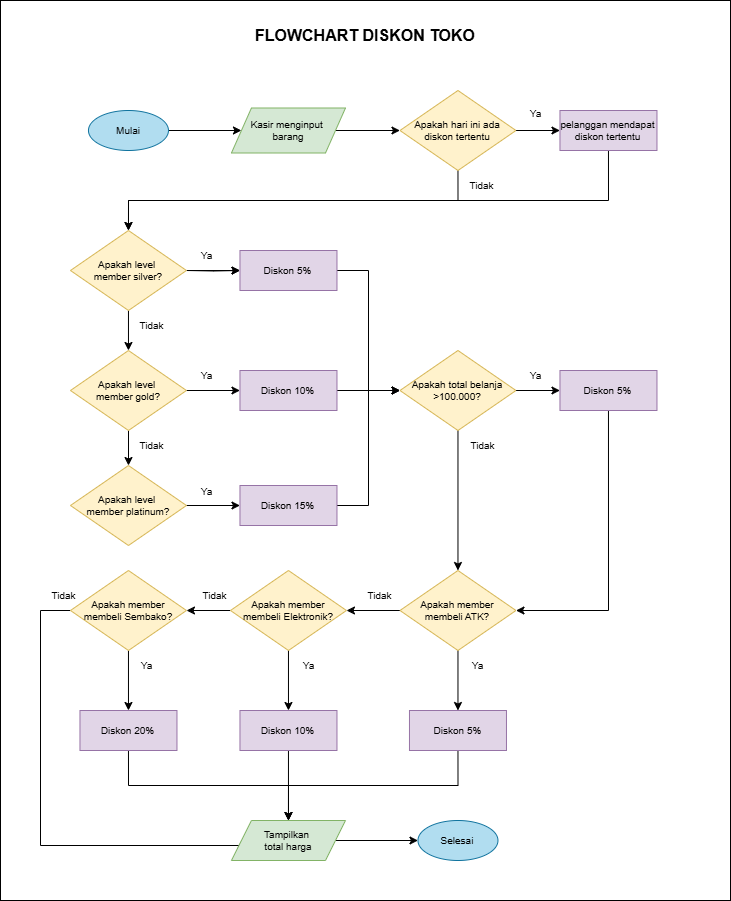

The diagram above was exported from draw.io. Its source (the exported page's mxGraphModel, read from the mxfile embedded in the PNG):
<mxGraphModel dx="1050" dy="557" grid="1" gridSize="10" guides="1" tooltips="1" connect="1" arrows="1" fold="1" page="1" pageScale="1" pageWidth="827" pageHeight="1169" background="#ffffff" math="0" shadow="0">
  <root>
    <mxCell id="0" />
    <mxCell id="1" parent="0" />
    <mxCell id="taJurt2X85QylHlF0v8A-76" value="" style="rounded=0;whiteSpace=wrap;html=1;" vertex="1" parent="1">
      <mxGeometry x="60" y="40" width="730" height="900" as="geometry" />
    </mxCell>
    <mxCell id="taJurt2X85QylHlF0v8A-53" style="edgeStyle=orthogonalEdgeStyle;rounded=0;orthogonalLoop=1;jettySize=auto;html=1;entryX=0;entryY=0.5;entryDx=0;entryDy=0;" edge="1" parent="1" source="taJurt2X85QylHlF0v8A-1" target="taJurt2X85QylHlF0v8A-48">
      <mxGeometry relative="1" as="geometry" />
    </mxCell>
    <mxCell id="taJurt2X85QylHlF0v8A-1" value="Mulai" style="ellipse;whiteSpace=wrap;html=1;fontSize=10;fillColor=#b1ddf0;strokeColor=#10739e;" vertex="1" parent="1">
      <mxGeometry x="147.97" y="150" width="80" height="40" as="geometry" />
    </mxCell>
    <mxCell id="taJurt2X85QylHlF0v8A-17" style="edgeStyle=orthogonalEdgeStyle;rounded=0;orthogonalLoop=1;jettySize=auto;html=1;entryX=0.5;entryY=0;entryDx=0;entryDy=0;exitX=0.5;exitY=1;exitDx=0;exitDy=0;" edge="1" parent="1" source="taJurt2X85QylHlF0v8A-4" target="taJurt2X85QylHlF0v8A-5">
      <mxGeometry relative="1" as="geometry">
        <mxPoint x="187.97000000000003" y="350" as="sourcePoint" />
      </mxGeometry>
    </mxCell>
    <mxCell id="taJurt2X85QylHlF0v8A-19" style="edgeStyle=orthogonalEdgeStyle;rounded=0;orthogonalLoop=1;jettySize=auto;html=1;entryX=0;entryY=0.5;entryDx=0;entryDy=0;" edge="1" parent="1" target="taJurt2X85QylHlF0v8A-8">
      <mxGeometry relative="1" as="geometry">
        <mxPoint x="245.97000000000025" y="310" as="sourcePoint" />
      </mxGeometry>
    </mxCell>
    <mxCell id="taJurt2X85QylHlF0v8A-50" value="" style="edgeStyle=orthogonalEdgeStyle;rounded=0;orthogonalLoop=1;jettySize=auto;html=1;exitX=1;exitY=0.5;exitDx=0;exitDy=0;" edge="1" parent="1" source="taJurt2X85QylHlF0v8A-4" target="taJurt2X85QylHlF0v8A-8">
      <mxGeometry relative="1" as="geometry" />
    </mxCell>
    <mxCell id="taJurt2X85QylHlF0v8A-4" value="Apakah level&amp;nbsp;&lt;div&gt;member silver?&lt;/div&gt;" style="rhombus;whiteSpace=wrap;html=1;fontSize=10;fillColor=#fff2cc;strokeColor=#d6b656;" vertex="1" parent="1">
      <mxGeometry x="129.97" y="270" width="116" height="80" as="geometry" />
    </mxCell>
    <mxCell id="taJurt2X85QylHlF0v8A-18" style="edgeStyle=orthogonalEdgeStyle;rounded=0;orthogonalLoop=1;jettySize=auto;html=1;" edge="1" parent="1" source="taJurt2X85QylHlF0v8A-5" target="taJurt2X85QylHlF0v8A-6">
      <mxGeometry relative="1" as="geometry" />
    </mxCell>
    <mxCell id="taJurt2X85QylHlF0v8A-20" style="edgeStyle=orthogonalEdgeStyle;rounded=0;orthogonalLoop=1;jettySize=auto;html=1;entryX=0;entryY=0.5;entryDx=0;entryDy=0;" edge="1" parent="1" source="taJurt2X85QylHlF0v8A-5" target="taJurt2X85QylHlF0v8A-9">
      <mxGeometry relative="1" as="geometry" />
    </mxCell>
    <mxCell id="taJurt2X85QylHlF0v8A-5" value="Apakah level&amp;nbsp;&lt;div&gt;member gold?&lt;/div&gt;" style="rhombus;whiteSpace=wrap;html=1;fontSize=10;fillColor=#fff2cc;strokeColor=#d6b656;" vertex="1" parent="1">
      <mxGeometry x="129.97" y="390" width="116" height="80" as="geometry" />
    </mxCell>
    <mxCell id="taJurt2X85QylHlF0v8A-22" style="edgeStyle=orthogonalEdgeStyle;rounded=0;orthogonalLoop=1;jettySize=auto;html=1;entryX=0;entryY=0.5;entryDx=0;entryDy=0;" edge="1" parent="1" source="taJurt2X85QylHlF0v8A-6" target="taJurt2X85QylHlF0v8A-10">
      <mxGeometry relative="1" as="geometry" />
    </mxCell>
    <mxCell id="taJurt2X85QylHlF0v8A-6" value="Apakah level&amp;nbsp;&lt;div&gt;member platinum?&lt;/div&gt;" style="rhombus;whiteSpace=wrap;html=1;fontSize=10;fillColor=#fff2cc;strokeColor=#d6b656;" vertex="1" parent="1">
      <mxGeometry x="129.97" y="505" width="116" height="80" as="geometry" />
    </mxCell>
    <mxCell id="taJurt2X85QylHlF0v8A-23" style="edgeStyle=orthogonalEdgeStyle;rounded=0;orthogonalLoop=1;jettySize=auto;html=1;entryX=0;entryY=0.5;entryDx=0;entryDy=0;" edge="1" parent="1" source="taJurt2X85QylHlF0v8A-8" target="taJurt2X85QylHlF0v8A-11">
      <mxGeometry relative="1" as="geometry" />
    </mxCell>
    <mxCell id="taJurt2X85QylHlF0v8A-8" value="Diskon 5%" style="rounded=0;whiteSpace=wrap;html=1;fontSize=10;fillColor=#e1d5e7;strokeColor=#9673a6;" vertex="1" parent="1">
      <mxGeometry x="299.47" y="290" width="97" height="40" as="geometry" />
    </mxCell>
    <mxCell id="taJurt2X85QylHlF0v8A-24" style="edgeStyle=orthogonalEdgeStyle;rounded=0;orthogonalLoop=1;jettySize=auto;html=1;" edge="1" parent="1" source="taJurt2X85QylHlF0v8A-9">
      <mxGeometry relative="1" as="geometry">
        <mxPoint x="459.47" y="430" as="targetPoint" />
      </mxGeometry>
    </mxCell>
    <mxCell id="taJurt2X85QylHlF0v8A-9" value="Diskon 10%" style="rounded=0;whiteSpace=wrap;html=1;fontSize=10;fillColor=#e1d5e7;strokeColor=#9673a6;" vertex="1" parent="1">
      <mxGeometry x="299.47" y="410" width="97" height="40" as="geometry" />
    </mxCell>
    <mxCell id="taJurt2X85QylHlF0v8A-25" style="edgeStyle=orthogonalEdgeStyle;rounded=0;orthogonalLoop=1;jettySize=auto;html=1;entryX=0;entryY=0.5;entryDx=0;entryDy=0;" edge="1" parent="1" source="taJurt2X85QylHlF0v8A-10" target="taJurt2X85QylHlF0v8A-11">
      <mxGeometry relative="1" as="geometry" />
    </mxCell>
    <mxCell id="taJurt2X85QylHlF0v8A-10" value="Diskon 15%" style="rounded=0;whiteSpace=wrap;html=1;fontSize=10;fillColor=#e1d5e7;strokeColor=#9673a6;" vertex="1" parent="1">
      <mxGeometry x="299.47" y="525" width="97" height="40" as="geometry" />
    </mxCell>
    <mxCell id="taJurt2X85QylHlF0v8A-26" style="edgeStyle=orthogonalEdgeStyle;rounded=0;orthogonalLoop=1;jettySize=auto;html=1;entryX=0;entryY=0.5;entryDx=0;entryDy=0;" edge="1" parent="1" source="taJurt2X85QylHlF0v8A-11" target="taJurt2X85QylHlF0v8A-13">
      <mxGeometry relative="1" as="geometry" />
    </mxCell>
    <mxCell id="taJurt2X85QylHlF0v8A-30" style="edgeStyle=orthogonalEdgeStyle;rounded=0;orthogonalLoop=1;jettySize=auto;html=1;entryX=0.5;entryY=0;entryDx=0;entryDy=0;" edge="1" parent="1" source="taJurt2X85QylHlF0v8A-11" target="taJurt2X85QylHlF0v8A-27">
      <mxGeometry relative="1" as="geometry" />
    </mxCell>
    <mxCell id="taJurt2X85QylHlF0v8A-11" value="Apakah total belanja&lt;div&gt;&amp;gt;100.000?&lt;/div&gt;" style="rhombus;whiteSpace=wrap;html=1;fontSize=10;fillColor=#fff2cc;strokeColor=#d6b656;" vertex="1" parent="1">
      <mxGeometry x="459.47" y="390" width="116" height="80" as="geometry" />
    </mxCell>
    <mxCell id="taJurt2X85QylHlF0v8A-34" style="edgeStyle=orthogonalEdgeStyle;rounded=0;orthogonalLoop=1;jettySize=auto;html=1;entryX=1;entryY=0.5;entryDx=0;entryDy=0;exitX=0.5;exitY=1;exitDx=0;exitDy=0;" edge="1" parent="1" source="taJurt2X85QylHlF0v8A-13" target="taJurt2X85QylHlF0v8A-27">
      <mxGeometry relative="1" as="geometry" />
    </mxCell>
    <mxCell id="taJurt2X85QylHlF0v8A-13" value="Diskon 5%" style="rounded=0;whiteSpace=wrap;html=1;fontSize=10;fillColor=#e1d5e7;strokeColor=#9673a6;" vertex="1" parent="1">
      <mxGeometry x="619.47" y="410" width="97" height="40" as="geometry" />
    </mxCell>
    <mxCell id="taJurt2X85QylHlF0v8A-31" style="edgeStyle=orthogonalEdgeStyle;rounded=0;orthogonalLoop=1;jettySize=auto;html=1;entryX=1;entryY=0.5;entryDx=0;entryDy=0;" edge="1" parent="1" source="taJurt2X85QylHlF0v8A-27" target="taJurt2X85QylHlF0v8A-28">
      <mxGeometry relative="1" as="geometry" />
    </mxCell>
    <mxCell id="taJurt2X85QylHlF0v8A-38" style="edgeStyle=orthogonalEdgeStyle;rounded=0;orthogonalLoop=1;jettySize=auto;html=1;entryX=0.5;entryY=0;entryDx=0;entryDy=0;" edge="1" parent="1" source="taJurt2X85QylHlF0v8A-27" target="taJurt2X85QylHlF0v8A-35">
      <mxGeometry relative="1" as="geometry" />
    </mxCell>
    <mxCell id="taJurt2X85QylHlF0v8A-27" value="Apakah member&lt;div&gt;membeli ATK?&lt;/div&gt;" style="rhombus;whiteSpace=wrap;html=1;fontSize=10;fillColor=#fff2cc;strokeColor=#d6b656;" vertex="1" parent="1">
      <mxGeometry x="459.47" y="610" width="116" height="80" as="geometry" />
    </mxCell>
    <mxCell id="taJurt2X85QylHlF0v8A-33" style="edgeStyle=orthogonalEdgeStyle;rounded=0;orthogonalLoop=1;jettySize=auto;html=1;entryX=1;entryY=0.5;entryDx=0;entryDy=0;" edge="1" parent="1" source="taJurt2X85QylHlF0v8A-28" target="taJurt2X85QylHlF0v8A-29">
      <mxGeometry relative="1" as="geometry" />
    </mxCell>
    <mxCell id="taJurt2X85QylHlF0v8A-39" style="edgeStyle=orthogonalEdgeStyle;rounded=0;orthogonalLoop=1;jettySize=auto;html=1;entryX=0.5;entryY=0;entryDx=0;entryDy=0;" edge="1" parent="1" source="taJurt2X85QylHlF0v8A-28" target="taJurt2X85QylHlF0v8A-36">
      <mxGeometry relative="1" as="geometry" />
    </mxCell>
    <mxCell id="taJurt2X85QylHlF0v8A-28" value="Apakah member&lt;div&gt;membeli Elektronik?&lt;/div&gt;" style="rhombus;whiteSpace=wrap;html=1;fontSize=10;fillColor=#fff2cc;strokeColor=#d6b656;" vertex="1" parent="1">
      <mxGeometry x="289.97" y="610" width="116" height="80" as="geometry" />
    </mxCell>
    <mxCell id="taJurt2X85QylHlF0v8A-40" style="edgeStyle=orthogonalEdgeStyle;rounded=0;orthogonalLoop=1;jettySize=auto;html=1;entryX=0.5;entryY=0;entryDx=0;entryDy=0;" edge="1" parent="1" source="taJurt2X85QylHlF0v8A-29" target="taJurt2X85QylHlF0v8A-37">
      <mxGeometry relative="1" as="geometry" />
    </mxCell>
    <mxCell id="taJurt2X85QylHlF0v8A-43" style="edgeStyle=orthogonalEdgeStyle;rounded=0;orthogonalLoop=1;jettySize=auto;html=1;entryX=0;entryY=0.5;entryDx=0;entryDy=0;exitX=0;exitY=0.5;exitDx=0;exitDy=0;" edge="1" parent="1" source="taJurt2X85QylHlF0v8A-29" target="taJurt2X85QylHlF0v8A-58">
      <mxGeometry relative="1" as="geometry">
        <mxPoint x="299.47" y="880" as="targetPoint" />
        <Array as="points">
          <mxPoint x="100" y="650" />
          <mxPoint x="100" y="885" />
          <mxPoint x="301" y="885" />
        </Array>
      </mxGeometry>
    </mxCell>
    <mxCell id="taJurt2X85QylHlF0v8A-29" value="Apakah member&lt;div&gt;membeli Sembako?&lt;/div&gt;" style="rhombus;whiteSpace=wrap;html=1;fontSize=10;fillColor=#fff2cc;strokeColor=#d6b656;" vertex="1" parent="1">
      <mxGeometry x="129.97" y="610" width="116" height="80" as="geometry" />
    </mxCell>
    <mxCell id="taJurt2X85QylHlF0v8A-46" style="edgeStyle=orthogonalEdgeStyle;rounded=0;orthogonalLoop=1;jettySize=auto;html=1;exitX=0.5;exitY=1;exitDx=0;exitDy=0;" edge="1" parent="1" source="taJurt2X85QylHlF0v8A-35" target="taJurt2X85QylHlF0v8A-58">
      <mxGeometry relative="1" as="geometry">
        <mxPoint x="347.97" y="860" as="targetPoint" />
      </mxGeometry>
    </mxCell>
    <mxCell id="taJurt2X85QylHlF0v8A-35" value="Diskon 5%" style="rounded=0;whiteSpace=wrap;html=1;fontSize=10;fillColor=#e1d5e7;strokeColor=#9673a6;" vertex="1" parent="1">
      <mxGeometry x="468.97" y="750" width="97" height="40" as="geometry" />
    </mxCell>
    <mxCell id="taJurt2X85QylHlF0v8A-45" style="edgeStyle=orthogonalEdgeStyle;rounded=0;orthogonalLoop=1;jettySize=auto;html=1;entryX=0.5;entryY=0;entryDx=0;entryDy=0;" edge="1" parent="1" source="taJurt2X85QylHlF0v8A-36" target="taJurt2X85QylHlF0v8A-58">
      <mxGeometry relative="1" as="geometry">
        <mxPoint x="347.97" y="860" as="targetPoint" />
      </mxGeometry>
    </mxCell>
    <mxCell id="taJurt2X85QylHlF0v8A-36" value="Diskon 10%" style="rounded=0;whiteSpace=wrap;html=1;fontSize=10;fillColor=#e1d5e7;strokeColor=#9673a6;" vertex="1" parent="1">
      <mxGeometry x="299.47" y="750" width="97" height="40" as="geometry" />
    </mxCell>
    <mxCell id="taJurt2X85QylHlF0v8A-44" style="edgeStyle=orthogonalEdgeStyle;rounded=0;orthogonalLoop=1;jettySize=auto;html=1;entryX=0.5;entryY=0;entryDx=0;entryDy=0;exitX=0.5;exitY=1;exitDx=0;exitDy=0;" edge="1" parent="1" source="taJurt2X85QylHlF0v8A-37" target="taJurt2X85QylHlF0v8A-58">
      <mxGeometry relative="1" as="geometry">
        <mxPoint x="347.97" y="860" as="targetPoint" />
      </mxGeometry>
    </mxCell>
    <mxCell id="taJurt2X85QylHlF0v8A-37" value="Diskon 20%" style="rounded=0;whiteSpace=wrap;html=1;fontSize=10;fillColor=#e1d5e7;strokeColor=#9673a6;" vertex="1" parent="1">
      <mxGeometry x="139.47" y="750" width="97" height="40" as="geometry" />
    </mxCell>
    <mxCell id="taJurt2X85QylHlF0v8A-42" value="Selesai" style="ellipse;whiteSpace=wrap;html=1;fontSize=10;fillColor=#b1ddf0;strokeColor=#10739e;" vertex="1" parent="1">
      <mxGeometry x="477.47" y="860" width="80" height="40" as="geometry" />
    </mxCell>
    <mxCell id="taJurt2X85QylHlF0v8A-54" style="edgeStyle=orthogonalEdgeStyle;rounded=0;orthogonalLoop=1;jettySize=auto;html=1;entryX=0;entryY=0.5;entryDx=0;entryDy=0;" edge="1" parent="1" source="taJurt2X85QylHlF0v8A-48" target="taJurt2X85QylHlF0v8A-49">
      <mxGeometry relative="1" as="geometry" />
    </mxCell>
    <mxCell id="taJurt2X85QylHlF0v8A-48" value="Kasir menginput&amp;nbsp;&lt;div&gt;barang&lt;/div&gt;" style="shape=parallelogram;perimeter=parallelogramPerimeter;whiteSpace=wrap;html=1;fixedSize=1;fontSize=10;fillColor=#d5e8d4;strokeColor=#82b366;" vertex="1" parent="1">
      <mxGeometry x="290.94" y="147.5" width="114.05" height="45" as="geometry" />
    </mxCell>
    <mxCell id="taJurt2X85QylHlF0v8A-55" style="edgeStyle=orthogonalEdgeStyle;rounded=0;orthogonalLoop=1;jettySize=auto;html=1;entryX=0;entryY=0.5;entryDx=0;entryDy=0;" edge="1" parent="1" source="taJurt2X85QylHlF0v8A-49" target="taJurt2X85QylHlF0v8A-52">
      <mxGeometry relative="1" as="geometry" />
    </mxCell>
    <mxCell id="taJurt2X85QylHlF0v8A-56" style="edgeStyle=orthogonalEdgeStyle;rounded=0;orthogonalLoop=1;jettySize=auto;html=1;entryX=0.5;entryY=0;entryDx=0;entryDy=0;exitX=0.5;exitY=1;exitDx=0;exitDy=0;" edge="1" parent="1" source="taJurt2X85QylHlF0v8A-49" target="taJurt2X85QylHlF0v8A-4">
      <mxGeometry relative="1" as="geometry" />
    </mxCell>
    <mxCell id="taJurt2X85QylHlF0v8A-49" value="Apakah hari ini ada diskon tertentu" style="rhombus;whiteSpace=wrap;html=1;fontSize=10;fillColor=#fff2cc;strokeColor=#d6b656;" vertex="1" parent="1">
      <mxGeometry x="459.47" y="130" width="116" height="80" as="geometry" />
    </mxCell>
    <mxCell id="taJurt2X85QylHlF0v8A-57" style="edgeStyle=orthogonalEdgeStyle;rounded=0;orthogonalLoop=1;jettySize=auto;html=1;entryX=0.5;entryY=0;entryDx=0;entryDy=0;exitX=0.5;exitY=1;exitDx=0;exitDy=0;" edge="1" parent="1" source="taJurt2X85QylHlF0v8A-52" target="taJurt2X85QylHlF0v8A-4">
      <mxGeometry relative="1" as="geometry">
        <Array as="points">
          <mxPoint x="668" y="240" />
          <mxPoint x="188" y="240" />
        </Array>
      </mxGeometry>
    </mxCell>
    <mxCell id="taJurt2X85QylHlF0v8A-52" value="pelanggan mendapat diskon tertentu" style="rounded=0;whiteSpace=wrap;html=1;fontSize=10;fillColor=#e1d5e7;strokeColor=#9673a6;" vertex="1" parent="1">
      <mxGeometry x="619.47" y="150" width="97" height="40" as="geometry" />
    </mxCell>
    <mxCell id="taJurt2X85QylHlF0v8A-59" style="edgeStyle=orthogonalEdgeStyle;rounded=0;orthogonalLoop=1;jettySize=auto;html=1;" edge="1" parent="1" source="taJurt2X85QylHlF0v8A-58" target="taJurt2X85QylHlF0v8A-42">
      <mxGeometry relative="1" as="geometry" />
    </mxCell>
    <mxCell id="taJurt2X85QylHlF0v8A-58" value="Tampilkan&amp;nbsp;&lt;div&gt;total harga&lt;/div&gt;" style="shape=parallelogram;perimeter=parallelogramPerimeter;whiteSpace=wrap;html=1;fixedSize=1;fontSize=10;fillColor=#d5e8d4;strokeColor=#82b366;" vertex="1" parent="1">
      <mxGeometry x="290.94" y="860" width="114.05" height="40" as="geometry" />
    </mxCell>
    <mxCell id="taJurt2X85QylHlF0v8A-60" value="Ya" style="text;html=1;align=center;verticalAlign=middle;resizable=0;points=[];autosize=1;strokeColor=none;fillColor=none;fontSize=10;" vertex="1" parent="1">
      <mxGeometry x="575.47" y="138" width="40" height="30" as="geometry" />
    </mxCell>
    <mxCell id="taJurt2X85QylHlF0v8A-61" value="Tidak" style="text;html=1;align=center;verticalAlign=middle;resizable=0;points=[];autosize=1;strokeColor=none;fillColor=none;fontSize=10;" vertex="1" parent="1">
      <mxGeometry x="515.97" y="210" width="50" height="30" as="geometry" />
    </mxCell>
    <mxCell id="taJurt2X85QylHlF0v8A-62" value="Ya" style="text;html=1;align=center;verticalAlign=middle;resizable=0;points=[];autosize=1;strokeColor=none;fillColor=none;fontSize=10;" vertex="1" parent="1">
      <mxGeometry x="245.97" y="280" width="40" height="30" as="geometry" />
    </mxCell>
    <mxCell id="taJurt2X85QylHlF0v8A-63" value="Tidak" style="text;html=1;align=center;verticalAlign=middle;resizable=0;points=[];autosize=1;strokeColor=none;fillColor=none;fontSize=10;" vertex="1" parent="1">
      <mxGeometry x="186.47" y="350" width="50" height="30" as="geometry" />
    </mxCell>
    <mxCell id="taJurt2X85QylHlF0v8A-65" value="Ya" style="text;html=1;align=center;verticalAlign=middle;resizable=0;points=[];autosize=1;strokeColor=none;fillColor=none;fontSize=10;" vertex="1" parent="1">
      <mxGeometry x="245.97" y="400" width="40" height="30" as="geometry" />
    </mxCell>
    <mxCell id="taJurt2X85QylHlF0v8A-66" value="Ya" style="text;html=1;align=center;verticalAlign=middle;resizable=0;points=[];autosize=1;strokeColor=none;fillColor=none;fontSize=10;" vertex="1" parent="1">
      <mxGeometry x="245.97" y="516" width="40" height="30" as="geometry" />
    </mxCell>
    <mxCell id="taJurt2X85QylHlF0v8A-67" value="Ya" style="text;html=1;align=center;verticalAlign=middle;resizable=0;points=[];autosize=1;strokeColor=none;fillColor=none;fontSize=10;" vertex="1" parent="1">
      <mxGeometry x="575.47" y="400" width="40" height="30" as="geometry" />
    </mxCell>
    <mxCell id="taJurt2X85QylHlF0v8A-68" value="Ya" style="text;html=1;align=center;verticalAlign=middle;resizable=0;points=[];autosize=1;strokeColor=none;fillColor=none;fontSize=10;" vertex="1" parent="1">
      <mxGeometry x="517.47" y="690" width="40" height="30" as="geometry" />
    </mxCell>
    <mxCell id="taJurt2X85QylHlF0v8A-69" value="Ya" style="text;html=1;align=center;verticalAlign=middle;resizable=0;points=[];autosize=1;strokeColor=none;fillColor=none;fontSize=10;" vertex="1" parent="1">
      <mxGeometry x="348" y="690" width="40" height="30" as="geometry" />
    </mxCell>
    <mxCell id="taJurt2X85QylHlF0v8A-70" value="Ya" style="text;html=1;align=center;verticalAlign=middle;resizable=0;points=[];autosize=1;strokeColor=none;fillColor=none;fontSize=10;" vertex="1" parent="1">
      <mxGeometry x="186.47" y="690" width="40" height="30" as="geometry" />
    </mxCell>
    <mxCell id="taJurt2X85QylHlF0v8A-71" value="Tidak" style="text;html=1;align=center;verticalAlign=middle;resizable=0;points=[];autosize=1;strokeColor=none;fillColor=none;fontSize=10;" vertex="1" parent="1">
      <mxGeometry x="186.47" y="470" width="50" height="30" as="geometry" />
    </mxCell>
    <mxCell id="taJurt2X85QylHlF0v8A-72" value="Tidak" style="text;html=1;align=center;verticalAlign=middle;resizable=0;points=[];autosize=1;strokeColor=none;fillColor=none;fontSize=10;" vertex="1" parent="1">
      <mxGeometry x="517.47" y="470" width="50" height="30" as="geometry" />
    </mxCell>
    <mxCell id="taJurt2X85QylHlF0v8A-73" value="Tidak" style="text;html=1;align=center;verticalAlign=middle;resizable=0;points=[];autosize=1;strokeColor=none;fillColor=none;fontSize=10;" vertex="1" parent="1">
      <mxGeometry x="414" y="620" width="50" height="30" as="geometry" />
    </mxCell>
    <mxCell id="taJurt2X85QylHlF0v8A-74" value="Tidak" style="text;html=1;align=center;verticalAlign=middle;resizable=0;points=[];autosize=1;strokeColor=none;fillColor=none;fontSize=10;" vertex="1" parent="1">
      <mxGeometry x="249.47" y="620" width="50" height="30" as="geometry" />
    </mxCell>
    <mxCell id="taJurt2X85QylHlF0v8A-75" value="Tidak" style="text;html=1;align=center;verticalAlign=middle;resizable=0;points=[];autosize=1;strokeColor=none;fillColor=none;fontSize=10;" vertex="1" parent="1">
      <mxGeometry x="97.97000000000003" y="620" width="50" height="30" as="geometry" />
    </mxCell>
    <mxCell id="taJurt2X85QylHlF0v8A-77" value="FLOWCHART DISKON TOKO" style="text;html=1;align=center;verticalAlign=middle;whiteSpace=wrap;rounded=0;fontSize=16;labelBackgroundColor=none;fontStyle=1" vertex="1" parent="1">
      <mxGeometry x="312" y="50" width="226" height="50" as="geometry" />
    </mxCell>
  </root>
</mxGraphModel>